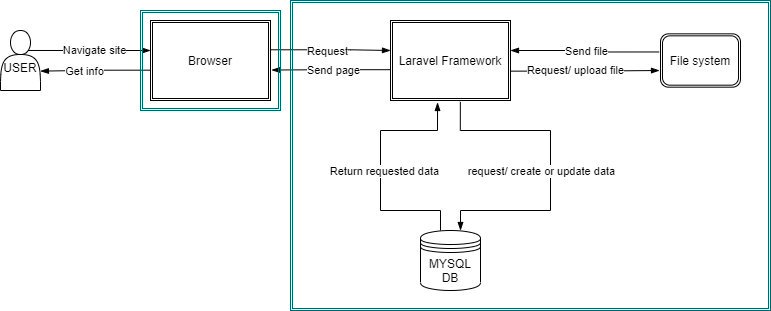

The diagram above was exported from draw.io. Its source (the exported page's mxGraphModel, read from the mxfile embedded in the PNG):
<mxGraphModel dx="1089" dy="666" grid="1" gridSize="10" guides="1" tooltips="1" connect="1" arrows="1" fold="1" page="1" pageScale="1" pageWidth="827" pageHeight="1169" math="0" shadow="0">
  <root>
    <mxCell id="0" />
    <mxCell id="1" parent="0" />
    <mxCell id="4" style="edgeStyle=orthogonalEdgeStyle;rounded=0;orthogonalLoop=1;jettySize=auto;html=1;endArrow=blockThin;endFill=1;startArrow=none;startFill=0;exitX=0.99;exitY=0.366;exitDx=0;exitDy=0;exitPerimeter=0;" parent="1" source="2" edge="1">
      <mxGeometry relative="1" as="geometry">
        <mxPoint x="330" y="190" as="sourcePoint" />
        <mxPoint x="420" y="190" as="targetPoint" />
        <Array as="points">
          <mxPoint x="380" y="189" />
        </Array>
      </mxGeometry>
    </mxCell>
    <mxCell id="18" value="Request" style="edgeLabel;html=1;align=center;verticalAlign=middle;resizable=0;points=[];" parent="4" vertex="1" connectable="0">
      <mxGeometry x="-0.31" y="3" relative="1" as="geometry">
        <mxPoint x="16" y="4" as="offset" />
      </mxGeometry>
    </mxCell>
    <mxCell id="17" style="edgeStyle=orthogonalEdgeStyle;rounded=0;orthogonalLoop=1;jettySize=auto;html=1;startArrow=none;startFill=0;endArrow=blockThin;endFill=1;exitX=-0.004;exitY=0.621;exitDx=0;exitDy=0;exitPerimeter=0;entryX=0.998;entryY=0.677;entryDx=0;entryDy=0;entryPerimeter=0;" parent="1" target="14" edge="1">
      <mxGeometry relative="1" as="geometry">
        <mxPoint x="179.51999999999998" y="209.68000000000006" as="sourcePoint" />
        <mxPoint x="80" y="210" as="targetPoint" />
        <Array as="points">
          <mxPoint x="130" y="210" />
        </Array>
      </mxGeometry>
    </mxCell>
    <mxCell id="23" value="Get info" style="edgeLabel;html=1;align=center;verticalAlign=middle;resizable=0;points=[];" parent="17" vertex="1" connectable="0">
      <mxGeometry x="0.3019" y="1" relative="1" as="geometry">
        <mxPoint x="5" y="-1" as="offset" />
      </mxGeometry>
    </mxCell>
    <mxCell id="2" value="Browser" style="shape=ext;double=1;rounded=0;whiteSpace=wrap;html=1;" parent="1" vertex="1">
      <mxGeometry x="180" y="160" width="120" height="80" as="geometry" />
    </mxCell>
    <mxCell id="6" style="edgeStyle=orthogonalEdgeStyle;rounded=0;orthogonalLoop=1;jettySize=auto;html=1;startArrow=none;startFill=0;endArrow=blockThin;endFill=1;exitX=0.582;exitY=1.017;exitDx=0;exitDy=0;exitPerimeter=0;entryX=0.667;entryY=0;entryDx=0;entryDy=0;entryPerimeter=0;" parent="1" source="3" target="5" edge="1">
      <mxGeometry relative="1" as="geometry">
        <mxPoint x="480" y="250" as="sourcePoint" />
        <mxPoint x="490" y="350" as="targetPoint" />
        <Array as="points">
          <mxPoint x="490" y="270" />
          <mxPoint x="580" y="270" />
          <mxPoint x="580" y="350" />
          <mxPoint x="490" y="350" />
        </Array>
      </mxGeometry>
    </mxCell>
    <mxCell id="34" value="request/ create or update data" style="edgeLabel;html=1;align=center;verticalAlign=middle;resizable=0;points=[];" parent="6" vertex="1" connectable="0">
      <mxGeometry x="-0.2303" y="-2" relative="1" as="geometry">
        <mxPoint x="-8" y="40" as="offset" />
      </mxGeometry>
    </mxCell>
    <mxCell id="7" style="edgeStyle=orthogonalEdgeStyle;rounded=0;orthogonalLoop=1;jettySize=auto;html=1;startArrow=none;startFill=0;endArrow=blockThin;endFill=1;entryX=1.009;entryY=0.619;entryDx=0;entryDy=0;entryPerimeter=0;exitX=-0.005;exitY=0.615;exitDx=0;exitDy=0;exitPerimeter=0;" parent="1" source="3" target="2" edge="1">
      <mxGeometry relative="1" as="geometry">
        <mxPoint x="400" y="210" as="sourcePoint" />
        <mxPoint x="330" y="210" as="targetPoint" />
      </mxGeometry>
    </mxCell>
    <mxCell id="19" value="Send page" style="edgeLabel;html=1;align=center;verticalAlign=middle;resizable=0;points=[];" parent="7" vertex="1" connectable="0">
      <mxGeometry x="-0.2008" relative="1" as="geometry">
        <mxPoint x="-10" as="offset" />
      </mxGeometry>
    </mxCell>
    <mxCell id="12" style="edgeStyle=orthogonalEdgeStyle;rounded=0;orthogonalLoop=1;jettySize=auto;html=1;startArrow=none;startFill=0;endArrow=blockThin;endFill=1;exitX=1.002;exitY=0.633;exitDx=0;exitDy=0;exitPerimeter=0;" parent="1" source="3" edge="1">
      <mxGeometry relative="1" as="geometry">
        <mxPoint x="550" y="210" as="sourcePoint" />
        <mxPoint x="689" y="210" as="targetPoint" />
      </mxGeometry>
    </mxCell>
    <mxCell id="20" value="Request/ upload file" style="edgeLabel;html=1;align=center;verticalAlign=middle;resizable=0;points=[];" parent="12" vertex="1" connectable="0">
      <mxGeometry x="-0.145" y="1" relative="1" as="geometry">
        <mxPoint as="offset" />
      </mxGeometry>
    </mxCell>
    <mxCell id="3" value="Laravel Framework" style="shape=ext;double=1;rounded=0;whiteSpace=wrap;html=1;" parent="1" vertex="1">
      <mxGeometry x="420" y="160" width="120" height="80" as="geometry" />
    </mxCell>
    <mxCell id="9" style="edgeStyle=orthogonalEdgeStyle;rounded=0;orthogonalLoop=1;jettySize=auto;html=1;startArrow=none;startFill=0;endArrow=blockThin;endFill=1;exitX=0.333;exitY=0;exitDx=0;exitDy=0;exitPerimeter=0;entryX=0.392;entryY=1.025;entryDx=0;entryDy=0;entryPerimeter=0;" parent="1" source="5" target="3" edge="1">
      <mxGeometry relative="1" as="geometry">
        <mxPoint x="440.03999999999996" y="370" as="sourcePoint" />
        <mxPoint x="440.5" y="240.12" as="targetPoint" />
        <Array as="points">
          <mxPoint x="470" y="350" />
          <mxPoint x="410" y="350" />
          <mxPoint x="410" y="270" />
          <mxPoint x="467" y="270" />
        </Array>
      </mxGeometry>
    </mxCell>
    <mxCell id="35" value="Return requested data" style="edgeLabel;html=1;align=center;verticalAlign=middle;resizable=0;points=[];" parent="9" vertex="1" connectable="0">
      <mxGeometry x="-0.1036" y="-3" relative="1" as="geometry">
        <mxPoint y="-10" as="offset" />
      </mxGeometry>
    </mxCell>
    <mxCell id="5" value="MYSQL&lt;br&gt;DB" style="shape=datastore;whiteSpace=wrap;html=1;" parent="1" vertex="1">
      <mxGeometry x="450" y="370" width="60" height="60" as="geometry" />
    </mxCell>
    <mxCell id="13" style="edgeStyle=orthogonalEdgeStyle;rounded=0;orthogonalLoop=1;jettySize=auto;html=1;startArrow=none;startFill=0;endArrow=blockThin;endFill=1;exitX=-0.017;exitY=0.34;exitDx=0;exitDy=0;exitPerimeter=0;" parent="1" source="10" edge="1">
      <mxGeometry relative="1" as="geometry">
        <mxPoint x="630" y="190" as="sourcePoint" />
        <mxPoint x="540" y="190" as="targetPoint" />
      </mxGeometry>
    </mxCell>
    <mxCell id="21" value="Send file" style="edgeLabel;html=1;align=center;verticalAlign=middle;resizable=0;points=[];" parent="13" vertex="1" connectable="0">
      <mxGeometry x="0.1746" y="-2" relative="1" as="geometry">
        <mxPoint x="13" y="2" as="offset" />
      </mxGeometry>
    </mxCell>
    <mxCell id="10" value="File system" style="shape=ext;double=1;rounded=1;whiteSpace=wrap;html=1;" parent="1" vertex="1">
      <mxGeometry x="690" y="173.33999999999997" width="80" height="53.33" as="geometry" />
    </mxCell>
    <mxCell id="15" style="edgeStyle=orthogonalEdgeStyle;rounded=0;orthogonalLoop=1;jettySize=auto;html=1;startArrow=none;startFill=0;endArrow=blockThin;endFill=1;exitX=0.675;exitY=0.333;exitDx=0;exitDy=0;exitPerimeter=0;" parent="1" source="14" edge="1">
      <mxGeometry relative="1" as="geometry">
        <mxPoint x="90" y="190" as="sourcePoint" />
        <mxPoint x="180" y="190" as="targetPoint" />
      </mxGeometry>
    </mxCell>
    <mxCell id="22" value="Navigate site" style="edgeLabel;html=1;align=center;verticalAlign=middle;resizable=0;points=[];" parent="15" vertex="1" connectable="0">
      <mxGeometry x="-0.2946" y="2" relative="1" as="geometry">
        <mxPoint x="23" y="2" as="offset" />
      </mxGeometry>
    </mxCell>
    <mxCell id="14" value="&lt;br&gt;USER" style="shape=actor;whiteSpace=wrap;html=1;" parent="1" vertex="1">
      <mxGeometry x="30" y="170" width="40" height="60" as="geometry" />
    </mxCell>
    <mxCell id="25" value="" style="shape=ext;double=1;rounded=0;whiteSpace=wrap;html=1;fillColor=none;strokeColor=#006666;" parent="1" vertex="1">
      <mxGeometry x="320" y="140" width="480" height="310" as="geometry" />
    </mxCell>
    <mxCell id="28" value="" style="shape=ext;double=1;rounded=0;whiteSpace=wrap;html=1;fillColor=none;strokeColor=#006666;" parent="1" vertex="1">
      <mxGeometry x="170" y="150" width="140" height="100" as="geometry" />
    </mxCell>
  </root>
</mxGraphModel>